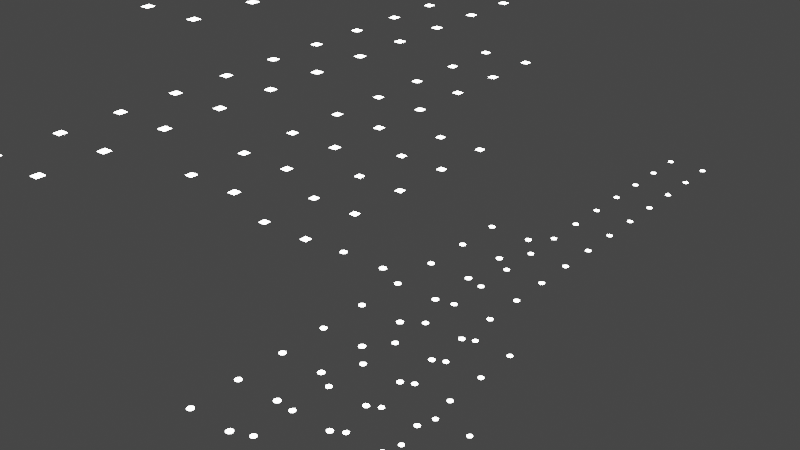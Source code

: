 # Source: Dots-P-GeoGenerative-01.blend  (saved by Blender 3.0.42; exported with 4.5.12 LTS)
import bpy
from mathutils import Matrix  # noqa: F401  (used for matrix-valued properties, if any)

bpy.ops.wm.read_factory_settings(use_empty=True)
scene = bpy.context.scene
scene.name = 'Scene'

# ---- collections
col_collection = bpy.data.collections.new('Collection'); scene.collection.children.link(col_collection)
col_dots_p_geogenerative_01 = bpy.data.collections.new('Dots-P-GeoGenerative-01'); col_collection.children.link(col_dots_p_geogenerative_01)

# ---- materials (node trees are filled in below, after node groups)
mat_glow = bpy.data.materials.new('Glow')
mat_glow.use_transparent_shadow = False

# ---- node groups
ng_dots_p_geogen001 = bpy.data.node_groups.new('Dots-P-GeoGen001', 'GeometryNodeTree')
_s = ng_dots_p_geogen001.interface.new_socket(name='Geometry', in_out='OUTPUT', socket_type='NodeSocketGeometry')
_s = ng_dots_p_geogen001.interface.new_socket(name='Geometry', in_out='INPUT', socket_type='NodeSocketGeometry')
_s = ng_dots_p_geogen001.interface.new_socket(name='Seed', in_out='INPUT', socket_type='NodeSocketInt')
_s = ng_dots_p_geogen001.interface.new_socket(name='Window Length X', in_out='INPUT', socket_type='NodeSocketInt')
_s = ng_dots_p_geogen001.interface.new_socket(name='Window Length Y', in_out='INPUT', socket_type='NodeSocketInt')
_s.min_value = 1
_s.max_value = 1000
_s = ng_dots_p_geogen001.interface.new_socket(name='Window Fill Probability', in_out='INPUT', socket_type='NodeSocketFloat')
_s.subtype = 'FACTOR'
_s.default_value = 1.0
_s.min_value = 0.0
_s.max_value = 1.0
_s = ng_dots_p_geogen001.interface.new_socket(name='Window Size', in_out='INPUT', socket_type='NodeSocketFloat')
_s.subtype = 'DISTANCE'
_s.default_value = 0.5
_s.min_value = 0.0
_s = ng_dots_p_geogen001.interface.new_socket(name='Window Cluster Scale', in_out='INPUT', socket_type='NodeSocketFloat')
_s.min_value = -1e+04
_s.max_value = 1e+04
_s = ng_dots_p_geogen001.interface.new_socket(name='Circular Windows', in_out='INPUT', socket_type='NodeSocketBool')
_s.default_value = True
_s = ng_dots_p_geogen001.interface.new_socket(name='Material', in_out='INPUT', socket_type='NodeSocketMaterial')
_s.default_value = mat_glow
ng_dots_p_geogen001.is_modifier = True
_N = ng_dots_p_geogen001.nodes; _L = ng_dots_p_geogen001.links
n0 = _N.new('NodeFrame'); n0.name = 'Frame.002'; n0.location = (-219, -351)
n0.label = 'X- Lines'
n0.width = 1544
n1 = _N.new('NodeFrame'); n1.name = 'Frame.001'; n1.location = (-168, 510)
n1.label = 'X+ Lines'
n1.width = 1393
n2 = _N.new('NodeFrame'); n2.name = 'Frame.003'; n2.location = (-1386, -198)
n2.label = 'Randomization'
n2.width = 721
n3 = _N.new('NodeFrame'); n3.name = 'Frame'; n3.location = (1519, 300)
n3.label = 'Add squares to points and set scale'
n3.width = 2442
n4 = _N.new('NodeFrame'); n4.name = 'Frame.004'; n4.location = (-1597, 298)
n4.label = 'Initial Vertical line'
n4.width = 1116
n5 = _N.new('GeometryNodeSetCurveRadius'); n5.name = 'Set Curve Radius.001'; n5.location = (30, -263)
n6 = _N.new('GeometryNodeInputRadius'); n6.name = 'Radius.001'; n6.location = (203, -335)
n7 = _N.new('GeometryNodeCaptureAttribute'); n7.name = 'Capture Attribute.001'; n7.location = (387, -154)
n7.capture_items.clear()
n8 = _N.new('ShaderNodeCombineXYZ'); n8.name = 'Combine XYZ.001'; n8.location = (667, -351)
n8.hide = True
n8.inputs[1].default_value = 1.0
n8.inputs[2].default_value = 1.0
n9 = _N.new('GeometryNodeInstanceOnPoints'); n9.name = 'Instance on Points.002'; n9.location = (991, -111)
n9.inputs[5].default_value = (0.0, 0.0, 3.142)
n10 = _N.new('GeometryNodeRealizeInstances'); n10.name = 'Realize Instances.001'; n10.location = (1182, -30)
n11 = _N.new('GeometryNodeTransform'); n11.name = 'Transform'; n11.location = (1374, -59)
n11.hide = True
n11.inputs[1].default_value = (-1.0, 0.0, 0.0)
n12 = _N.new('GeometryNodeCurvePrimitiveLine'); n12.name = 'Curve Line.002'; n12.location = (296, -94)
n12.hide = True
n12.inputs[1].default_value = (1.0, 0.0, 0.0)
n13 = _N.new('GeometryNodeRealizeInstances'); n13.name = 'Realize Instances'; n13.location = (1223, -30)
n14 = _N.new('GeometryNodeInstanceOnPoints'); n14.name = 'Instance on Points.001'; n14.location = (999, -34)
n15 = _N.new('ShaderNodeCombineXYZ'); n15.name = 'Combine XYZ'; n15.location = (680, -276)
n15.hide = True
n15.inputs[1].default_value = 1.0
n15.inputs[2].default_value = 1.0
n16 = _N.new('GeometryNodeCaptureAttribute'); n16.name = 'Capture Attribute'; n16.location = (387, -154)
n16.capture_items.clear()
n17 = _N.new('GeometryNodeInputRadius'); n17.name = 'Radius'; n17.location = (203, -335)
n18 = _N.new('GeometryNodeSetCurveRadius'); n18.name = 'Set Curve Radius'; n18.location = (30, -263)
n19 = _N.new('FunctionNodeRandomValue'); n19.name = 'Random Value'; n19.location = (551, -30)
n19.data_type = 'INT'
n20 = _N.new('ShaderNodeMath'); n20.name = 'Math'; n20.location = (283, -348)
n20.hide = True
n20.inputs[1].default_value = 1000.0
n21 = _N.new('ShaderNodeMath'); n21.name = 'Math.001'; n21.location = (306, -112)
n21.hide = True
n21.operation = 'DIVIDE'
n21.inputs[1].default_value = 2.0
n22 = _N.new('NodeGroupInput'); n22.name = 'Group Input'; n22.location = (30, -152)
n23 = _N.new('FunctionNodeRandomValue'); n23.name = 'Random Value.001'; n23.location = (547, -220)
n23.data_type = 'INT'
n24 = _N.new('GeometryNodeCurvePrimitiveQuadrilateral'); n24.name = 'Quadrilateral'; n24.location = (614, -314)
n24.hide = True
n25 = _N.new('GeometryNodeCurvePrimitiveCircle'); n25.name = 'Curve Circle'; n25.location = (650, -359)
n25.hide = True
n26 = _N.new('GeometryNodeSwitch'); n26.name = 'Switch'; n26.location = (739, -236)
n26.hide = True
n27 = _N.new('NodeGroupInput'); n27.name = 'Group Input.001'; n27.location = (30, -370)
n28 = _N.new('ShaderNodeMath'); n28.name = 'Math.002'; n28.location = (307, -537)
n28.hide = True
n28.operation = 'MULTIPLY'
n29 = _N.new('GeometryNodeFillCurve'); n29.name = 'Fill Curve'; n29.location = (913, -228)
n29.hide = True
n30 = _N.new('GeometryNodeInstanceOnPoints'); n30.name = 'Instance on Points'; n30.location = (1579, -91)
n31 = _N.new('GeometryNodeJoinGeometry'); n31.name = 'Join Geometry'; n31.location = (2000, -92)
n32 = _N.new('GeometryNodeSetMaterial'); n32.name = 'Set Material'; n32.location = (1792, -128)
n33 = _N.new('NodeGroupOutput'); n33.name = 'Group Output'; n33.location = (2272, -88)
n34 = _N.new('ShaderNodeCombineXYZ'); n34.name = 'Combine XYZ.002'; n34.location = (342, -160)
n35 = _N.new('GeometryNodeTransform'); n35.name = 'Transform.001'; n35.location = (515, -65)
n35.hide = True
n36 = _N.new('GeometryNodeCurveToPoints'); n36.name = 'Curve to Points.001'; n36.location = (689, -30)
n37 = _N.new('GeometryNodeJoinGeometry'); n37.name = 'Join Geometry.001'; n37.location = (50, -131)
n38 = _N.new('FunctionNodeRandomValue'); n38.name = 'Random Value.002'; n38.location = (648, -399)
n38.data_type = 'BOOLEAN'
n39 = _N.new('GeometryNodeResampleCurve'); n39.name = 'Resample Curve'; n39.location = (946, -30)
n39.keep_last_segment = False
n40 = _N.new('GeometryNodeCurvePrimitiveLine'); n40.name = 'Curve Line'; n40.location = (650, -83)
n41 = _N.new('ShaderNodeMath'); n41.name = 'Math.003'; n41.location = (294, -227)
n41.hide = True
n41.operation = 'DIVIDE'
n41.inputs[1].default_value = 2.0
n42 = _N.new('ShaderNodeMath'); n42.name = 'Math.004'; n42.location = (284, -162)
n42.hide = True
n42.operation = 'DIVIDE'
n42.inputs[1].default_value = -2.0
n43 = _N.new('ShaderNodeCombineXYZ'); n43.name = 'Combine XYZ.003'; n43.location = (465, -162)
n43.hide = True
n44 = _N.new('ShaderNodeCombineXYZ'); n44.name = 'Combine XYZ.004'; n44.location = (458, -229)
n44.hide = True
n45 = _N.new('NodeGroupInput'); n45.name = 'Group Input.002'; n45.location = (30, -66)
n5.parent = n0
n6.parent = n0
n7.parent = n0
n8.parent = n0
n9.parent = n0
n10.parent = n0
n11.parent = n0
n13.parent = n1
n14.parent = n1
n15.parent = n1
n16.parent = n1
n17.parent = n1
n18.parent = n1
n19.parent = n2
n20.parent = n2
n21.parent = n2
n22.parent = n2
n23.parent = n2
n24.parent = n3
n25.parent = n3
n26.parent = n3
n27.parent = n3
n28.parent = n3
n29.parent = n3
n30.parent = n3
n31.parent = n3
n32.parent = n3
n33.parent = n3
n34.parent = n3
n35.parent = n3
n36.parent = n3
n37.parent = n3
n38.parent = n3
n39.parent = n4
n40.parent = n4
n41.parent = n4
n42.parent = n4
n43.parent = n4
n44.parent = n4
n45.parent = n4
_L.new(n24.outputs[0], n26.inputs[1])
_L.new(n30.outputs[0], n32.inputs[0])
_L.new(n19.outputs[2], n18.inputs[2])
_L.new(n39.outputs[0], n18.inputs[0])
_L.new(n18.outputs[0], n16.inputs[0])
_L.new(n17.outputs[0], n16.inputs[1])
_L.new(n16.outputs[0], n14.inputs[0])
_L.new(n12.outputs[0], n14.inputs[2])
_L.new(n14.outputs[0], n13.inputs[0])
_L.new(n15.outputs[0], n14.inputs[6])
_L.new(n16.outputs[1], n15.inputs[0])
_L.new(n37.outputs[0], n35.inputs[0])
_L.new(n9.outputs[0], n10.inputs[0])
_L.new(n10.outputs[0], n11.inputs[0])
_L.new(n12.outputs[0], n9.inputs[2])
_L.new(n13.outputs[0], n37.inputs[0])
_L.new(n11.outputs[0], n37.inputs[0])
_L.new(n5.outputs[0], n7.inputs[0])
_L.new(n6.outputs[0], n7.inputs[1])
_L.new(n39.outputs[0], n5.inputs[0])
_L.new(n7.outputs[1], n8.inputs[0])
_L.new(n8.outputs[0], n9.inputs[6])
_L.new(n7.outputs[0], n9.inputs[0])
_L.new(n23.outputs[2], n5.inputs[2])
_L.new(n22.outputs[1], n20.inputs[0])
_L.new(n22.outputs[1], n19.inputs[8])
_L.new(n36.outputs[0], n30.inputs[0])
_L.new(n29.outputs[0], n30.inputs[2])
_L.new(n21.outputs[0], n19.inputs[5])
_L.new(n22.outputs[2], n21.inputs[0])
_L.new(n21.outputs[0], n23.inputs[5])
_L.new(n20.outputs[0], n23.inputs[8])
_L.new(n32.outputs[0], n31.inputs[0])
_L.new(n40.outputs[0], n39.inputs[0])
_L.new(n27.outputs[8], n32.inputs[2])
_L.new(n38.outputs[3], n30.inputs[1])
_L.new(n27.outputs[1], n38.inputs[8])
_L.new(n27.outputs[4], n38.inputs[6])
_L.new(n31.outputs[0], n33.inputs[0])
_L.new(n27.outputs[5], n24.inputs[0])
_L.new(n27.outputs[5], n24.inputs[1])
_L.new(n35.outputs[0], n36.inputs[0])
_L.new(n34.outputs[0], n35.inputs[3])
_L.new(n27.outputs[6], n34.inputs[0])
_L.new(n27.outputs[6], n34.inputs[1])
_L.new(n27.outputs[6], n36.inputs[2])
_L.new(n26.outputs[0], n29.inputs[0])
_L.new(n28.outputs[0], n25.inputs[4])
_L.new(n27.outputs[5], n28.inputs[0])
_L.new(n25.outputs[0], n26.inputs[2])
_L.new(n27.outputs[7], n26.inputs[0])
_L.new(n45.outputs[3], n42.inputs[0])
_L.new(n45.outputs[3], n41.inputs[0])
_L.new(n42.outputs[0], n43.inputs[1])
_L.new(n41.outputs[0], n44.inputs[1])
_L.new(n44.outputs[0], n40.inputs[1])
_L.new(n43.outputs[0], n40.inputs[0])
_L.new(n45.outputs[3], n39.inputs[2])
n33.is_active_output = True

# ---- material node trees
mat_glow.use_nodes = True; mat_glow.node_tree.nodes.clear()
_N = mat_glow.node_tree.nodes; _L = mat_glow.node_tree.links
n0 = _N.new('ShaderNodeOutputMaterial'); n0.name = 'Material Output'; n0.location = (379, 290)
n1 = _N.new('ShaderNodeEmission'); n1.name = 'Emission'; n1.location = (89, 290)
n1.inputs[1].default_value = 25.0
n2 = _N.new('ShaderNodeObjectInfo'); n2.name = 'Object Info'; n2.location = (-198, 270)
_L.new(n1.outputs[0], n0.inputs[0])
n0.is_active_output = True

# ---- world
world_world = bpy.data.worlds.new('World'); scene.world = world_world
world_world.use_nodes = True; world_world.node_tree.nodes.clear()
_N = world_world.node_tree.nodes; _L = world_world.node_tree.links
n0 = _N.new('ShaderNodeOutputWorld'); n0.name = 'World Output'; n0.location = (300, 300)
n1 = _N.new('ShaderNodeBackground'); n1.name = 'Background'; n1.location = (10, 300)
n1.inputs[0].default_value = (0.05088, 0.05088, 0.05088, 1.0)
_L.new(n1.outputs[0], n0.inputs[0])
n0.is_active_output = True
world_world.color = (0.05088, 0.05088, 0.05088)
world_world.use_sun_shadow = False
world_world.sun_shadow_jitter_overblur = 0.0

# ---- meshes
me_vert_006 = bpy.data.meshes.new('Vert.006')
me_vert_006.from_pydata([(0.0, 0.0, 0.0)], [], [])
me_vert_006.materials.append(mat_glow)
me_vert_006.use_remesh_fix_poles = True
me_vert_006.use_remesh_preserve_attributes = False
me_vert_006.update()
me_vert_001 = bpy.data.meshes.new('Vert.001')
me_vert_001.from_pydata([(0.0, 0.0, 0.0)], [], [])
me_vert_001.materials.append(mat_glow)
me_vert_001.use_remesh_fix_poles = True
me_vert_001.use_remesh_preserve_attributes = False
me_vert_001.update()
me_vert_002 = bpy.data.meshes.new('Vert.002')
me_vert_002.from_pydata([(0.0, 0.0, 0.0)], [], [])
me_vert_002.materials.append(mat_glow)
me_vert_002.use_remesh_fix_poles = True
me_vert_002.use_remesh_preserve_attributes = False
me_vert_002.update()
me_vert_003 = bpy.data.meshes.new('Vert.003')
me_vert_003.from_pydata([(0.0, 0.0, 0.0)], [], [])
me_vert_003.materials.append(mat_glow)
me_vert_003.use_remesh_fix_poles = True
me_vert_003.use_remesh_preserve_attributes = False
me_vert_003.update()
me_vert_004 = bpy.data.meshes.new('Vert.004')
me_vert_004.from_pydata([(0.0, 0.0, 0.0)], [], [])
me_vert_004.materials.append(mat_glow)
me_vert_004.use_remesh_fix_poles = True
me_vert_004.use_remesh_preserve_attributes = False
me_vert_004.update()
me_vert_005 = bpy.data.meshes.new('Vert.005')
me_vert_005.from_pydata([(0.0, 0.0, 0.0)], [], [])
me_vert_005.materials.append(mat_glow)
me_vert_005.use_remesh_fix_poles = True
me_vert_005.use_remesh_preserve_attributes = False
me_vert_005.update()
me_vert_007 = bpy.data.meshes.new('Vert.007')
me_vert_007.from_pydata([(0.0, 0.0, 0.0)], [], [])
me_vert_007.materials.append(mat_glow)
me_vert_007.use_remesh_fix_poles = True
me_vert_007.use_remesh_preserve_attributes = False
me_vert_007.update()
me_vert_010 = bpy.data.meshes.new('Vert.010')
me_vert_010.from_pydata([(0.0, 0.0, 0.0)], [], [])
me_vert_010.materials.append(mat_glow)
me_vert_010.use_remesh_fix_poles = True
me_vert_010.use_remesh_preserve_attributes = False
me_vert_010.update()
me_vert_018 = bpy.data.meshes.new('Vert.018')
me_vert_018.from_pydata([(0.0, 0.0, 0.0)], [], [])
me_vert_018.materials.append(mat_glow)
me_vert_018.use_remesh_fix_poles = True
me_vert_018.use_remesh_preserve_attributes = False
me_vert_018.update()
me_vert_019 = bpy.data.meshes.new('Vert.019')
me_vert_019.from_pydata([(0.0, 0.0, 0.0)], [], [])
me_vert_019.materials.append(mat_glow)
me_vert_019.use_remesh_fix_poles = True
me_vert_019.use_remesh_preserve_attributes = False
me_vert_019.update()

# ---- objects
ob_random_windows_000 = bpy.data.objects.new('random windows.000', me_vert_006)
ob_random_windows_001 = bpy.data.objects.new('random windows.001', me_vert_001)
ob_random_windows_002 = bpy.data.objects.new('random windows.002', me_vert_002)
ob_random_windows_003 = bpy.data.objects.new('random windows.003', me_vert_003)
ob_random_windows_004 = bpy.data.objects.new('random windows.004', me_vert_004)
ob_random_windows_005 = bpy.data.objects.new('random windows.005', me_vert_005)
ob_random_windows_006 = bpy.data.objects.new('random windows.006', me_vert_007)
ob_random_windows_007 = bpy.data.objects.new('random windows.007', me_vert_010)
ob_random_windows_008 = bpy.data.objects.new('random windows.008', me_vert_018)
ob_random_windows_009 = bpy.data.objects.new('random windows.009', me_vert_019)

# ---- transforms, parenting, visibility, modifiers, constraints
ob_random_windows_000.location = (-6.412, 0.7428, 0.0)
_m = ob_random_windows_000.modifiers.new('GeometryNodes', 'NODES')
_m.node_group = ng_dots_p_geogen001
_gi = [s.identifier for s in ng_dots_p_geogen001.interface.items_tree if s.item_type == 'SOCKET' and s.in_out == 'INPUT']
_m[_gi[1]] = 66  # Seed
_m[_gi[2]] = 40  # Window Length X
_m[_gi[3]] = 5  # Window Length Y
_m[_gi[5]] = 0.01  # Window Size
_m[_gi[6]] = 0.07  # Window Cluster Scale
_m[_gi[8]] = mat_glow  # Material
ob_random_windows_001.location = (-6.412, 0.7428, 0.1)
_m = ob_random_windows_001.modifiers.new('GeometryNodes', 'NODES')
_m.node_group = ng_dots_p_geogen001
_gi = [s.identifier for s in ng_dots_p_geogen001.interface.items_tree if s.item_type == 'SOCKET' and s.in_out == 'INPUT']
_m[_gi[1]] = 142  # Seed
_m[_gi[2]] = 26  # Window Length X
_m[_gi[3]] = 8  # Window Length Y
_m[_gi[4]] = 0.8609  # Window Fill Probability
_m[_gi[5]] = 0.01  # Window Size
_m[_gi[6]] = 0.07  # Window Cluster Scale
_m[_gi[8]] = mat_glow  # Material
ob_random_windows_002.location = (-6.412, 0.7428, 0.2)
_m = ob_random_windows_002.modifiers.new('GeometryNodes', 'NODES')
_m.node_group = ng_dots_p_geogen001
_gi = [s.identifier for s in ng_dots_p_geogen001.interface.items_tree if s.item_type == 'SOCKET' and s.in_out == 'INPUT']
_m[_gi[1]] = 223  # Seed
_m[_gi[2]] = 9  # Window Length X
_m[_gi[3]] = 27  # Window Length Y
_m[_gi[4]] = 0.8  # Window Fill Probability
_m[_gi[5]] = 0.01  # Window Size
_m[_gi[6]] = 0.07  # Window Cluster Scale
_m[_gi[8]] = mat_glow  # Material
ob_random_windows_003.location = (-6.412, 0.7428, 0.3)
_m = ob_random_windows_003.modifiers.new('GeometryNodes', 'NODES')
_m.node_group = ng_dots_p_geogen001
_gi = [s.identifier for s in ng_dots_p_geogen001.interface.items_tree if s.item_type == 'SOCKET' and s.in_out == 'INPUT']
_m[_gi[1]] = 329  # Seed
_m[_gi[2]] = 40  # Window Length X
_m[_gi[3]] = 9  # Window Length Y
_m[_gi[4]] = 0.5565  # Window Fill Probability
_m[_gi[5]] = 0.01  # Window Size
_m[_gi[6]] = 0.07  # Window Cluster Scale
_m[_gi[8]] = mat_glow  # Material
ob_random_windows_004.location = (-6.412, 0.7428, 0.4)
_m = ob_random_windows_004.modifiers.new('GeometryNodes', 'NODES')
_m.node_group = ng_dots_p_geogen001
_gi = [s.identifier for s in ng_dots_p_geogen001.interface.items_tree if s.item_type == 'SOCKET' and s.in_out == 'INPUT']
_m[_gi[1]] = 453  # Seed
_m[_gi[2]] = 105  # Window Length X
_m[_gi[3]] = 1  # Window Length Y
_m[_gi[4]] = 0.6174  # Window Fill Probability
_m[_gi[5]] = 0.01  # Window Size
_m[_gi[6]] = 0.07  # Window Cluster Scale
_m[_gi[8]] = mat_glow  # Material
ob_random_windows_005.location = (-6.412, 0.7428, 0.5)
_m = ob_random_windows_005.modifiers.new('GeometryNodes', 'NODES')
_m.node_group = ng_dots_p_geogen001
_gi = [s.identifier for s in ng_dots_p_geogen001.interface.items_tree if s.item_type == 'SOCKET' and s.in_out == 'INPUT']
_m[_gi[1]] = 555  # Seed
_m[_gi[2]] = 40  # Window Length X
_m[_gi[3]] = 5  # Window Length Y
_m[_gi[5]] = 0.01  # Window Size
_m[_gi[6]] = 0.07  # Window Cluster Scale
_m[_gi[7]] = False  # Circular Windows
_m[_gi[8]] = mat_glow  # Material
ob_random_windows_006.location = (-6.412, 0.7428, 0.6)
_m = ob_random_windows_006.modifiers.new('GeometryNodes', 'NODES')
_m.node_group = ng_dots_p_geogen001
_gi = [s.identifier for s in ng_dots_p_geogen001.interface.items_tree if s.item_type == 'SOCKET' and s.in_out == 'INPUT']
_m[_gi[1]] = 329  # Seed
_m[_gi[2]] = 26  # Window Length X
_m[_gi[3]] = 8  # Window Length Y
_m[_gi[4]] = 0.5913  # Window Fill Probability
_m[_gi[5]] = 0.01  # Window Size
_m[_gi[6]] = 0.07  # Window Cluster Scale
_m[_gi[7]] = False  # Circular Windows
_m[_gi[8]] = mat_glow  # Material
ob_random_windows_007.location = (-6.412, 0.7428, 0.7)
_m = ob_random_windows_007.modifiers.new('GeometryNodes', 'NODES')
_m.node_group = ng_dots_p_geogen001
_gi = [s.identifier for s in ng_dots_p_geogen001.interface.items_tree if s.item_type == 'SOCKET' and s.in_out == 'INPUT']
_m[_gi[1]] = 776  # Seed
_m[_gi[2]] = 9  # Window Length X
_m[_gi[3]] = 27  # Window Length Y
_m[_gi[5]] = 0.01  # Window Size
_m[_gi[6]] = 0.07  # Window Cluster Scale
_m[_gi[7]] = False  # Circular Windows
_m[_gi[8]] = mat_glow  # Material
ob_random_windows_008.location = (-6.412, 0.7428, 0.8)
_m = ob_random_windows_008.modifiers.new('GeometryNodes', 'NODES')
_m.node_group = ng_dots_p_geogen001
_gi = [s.identifier for s in ng_dots_p_geogen001.interface.items_tree if s.item_type == 'SOCKET' and s.in_out == 'INPUT']
_m[_gi[1]] = 852  # Seed
_m[_gi[2]] = 40  # Window Length X
_m[_gi[3]] = 9  # Window Length Y
_m[_gi[4]] = 0.5565  # Window Fill Probability
_m[_gi[5]] = 0.01  # Window Size
_m[_gi[6]] = 0.07  # Window Cluster Scale
_m[_gi[7]] = False  # Circular Windows
_m[_gi[8]] = mat_glow  # Material
ob_random_windows_009.location = (-6.412, 0.7428, 0.9)
_m = ob_random_windows_009.modifiers.new('GeometryNodes', 'NODES')
_m.node_group = ng_dots_p_geogen001
_gi = [s.identifier for s in ng_dots_p_geogen001.interface.items_tree if s.item_type == 'SOCKET' and s.in_out == 'INPUT']
_m[_gi[1]] = 329  # Seed
_m[_gi[2]] = 100  # Window Length X
_m[_gi[3]] = 2  # Window Length Y
_m[_gi[4]] = 0.3826  # Window Fill Probability
_m[_gi[5]] = 0.01  # Window Size
_m[_gi[6]] = 0.07  # Window Cluster Scale
_m[_gi[8]] = mat_glow  # Material

# ---- collection membership
col_dots_p_geogenerative_01.objects.link(ob_random_windows_000)
col_dots_p_geogenerative_01.objects.link(ob_random_windows_001)
col_dots_p_geogenerative_01.objects.link(ob_random_windows_002)
col_dots_p_geogenerative_01.objects.link(ob_random_windows_003)
col_dots_p_geogenerative_01.objects.link(ob_random_windows_004)
col_dots_p_geogenerative_01.objects.link(ob_random_windows_005)
col_dots_p_geogenerative_01.objects.link(ob_random_windows_006)
col_dots_p_geogenerative_01.objects.link(ob_random_windows_007)
col_dots_p_geogenerative_01.objects.link(ob_random_windows_008)
col_dots_p_geogenerative_01.objects.link(ob_random_windows_009)

# ---- scene / render settings (as saved in the file)
scene.frame_start = 1; scene.frame_end = 250; scene.frame_set(1)
scene.render.engine = 'BLENDER_EEVEE_NEXT'
scene.cycles.sampling_pattern = 'TABULATED_SOBOL'
scene.cycles.use_light_tree = False
scene.view_settings.view_transform = 'Filmic'
bpy.context.view_layer.update()

# ---- added for rendering (the .blend has no active camera): camera
cam_auto = bpy.data.cameras.new('AutoCamera')
cam_auto.lens = 50.0
cam_auto.sensor_width = 36.0
cam_auto.clip_end = 1000.0
ob_auto_camera = bpy.data.objects.new('AutoCamera', cam_auto)
scene.collection.objects.link(ob_auto_camera)
ob_auto_camera.location = (-5.57935, -0.256464, 1.11616)
ob_auto_camera.rotation_euler = (1.09748, -7.21219e-08, 0.694738)
scene.camera = ob_auto_camera
bpy.context.view_layer.update()
